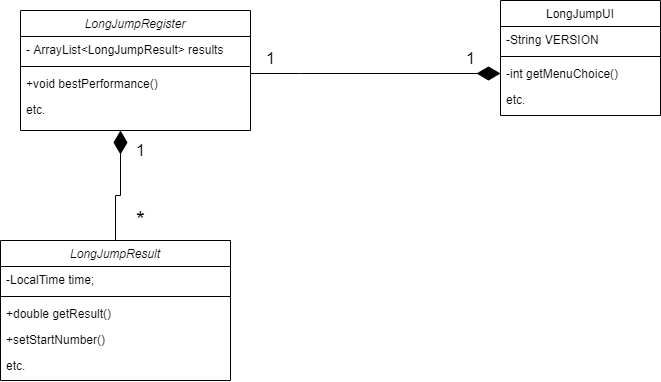

The diagram above was exported from draw.io. Its source (the exported page's mxGraphModel, read from the mxfile embedded in the PNG):
<mxGraphModel dx="1102" dy="857" grid="1" gridSize="10" guides="1" tooltips="1" connect="1" arrows="1" fold="1" page="1" pageScale="1" pageWidth="827" pageHeight="1169" math="0" shadow="0">
  <root>
    <mxCell id="WIyWlLk6GJQsqaUBKTNV-0" />
    <mxCell id="WIyWlLk6GJQsqaUBKTNV-1" parent="WIyWlLk6GJQsqaUBKTNV-0" />
    <mxCell id="zkfFHV4jXpPFQw0GAbJ--0" value="LongJumpRegister" style="swimlane;fontStyle=2;align=center;verticalAlign=top;childLayout=stackLayout;horizontal=1;startSize=26;horizontalStack=0;resizeParent=1;resizeLast=0;collapsible=1;marginBottom=0;rounded=0;shadow=0;strokeWidth=1;" parent="WIyWlLk6GJQsqaUBKTNV-1" vertex="1">
      <mxGeometry x="100" y="130" width="230" height="120" as="geometry">
        <mxRectangle x="230" y="140" width="160" height="26" as="alternateBounds" />
      </mxGeometry>
    </mxCell>
    <mxCell id="zkfFHV4jXpPFQw0GAbJ--5" value="- ArrayList&lt;LongJumpResult&gt; results" style="text;align=left;verticalAlign=top;spacingLeft=4;spacingRight=4;overflow=hidden;rotatable=0;points=[[0,0.5],[1,0.5]];portConstraint=eastwest;" parent="zkfFHV4jXpPFQw0GAbJ--0" vertex="1">
      <mxGeometry y="26" width="230" height="26" as="geometry" />
    </mxCell>
    <mxCell id="zkfFHV4jXpPFQw0GAbJ--4" value="" style="line;html=1;strokeWidth=1;align=left;verticalAlign=middle;spacingTop=-1;spacingLeft=3;spacingRight=3;rotatable=0;labelPosition=right;points=[];portConstraint=eastwest;" parent="zkfFHV4jXpPFQw0GAbJ--0" vertex="1">
      <mxGeometry y="52" width="230" height="8" as="geometry" />
    </mxCell>
    <mxCell id="BOlD3oR60wQPVadETEK4-3" value="+void bestPerformance()" style="text;align=left;verticalAlign=top;spacingLeft=4;spacingRight=4;overflow=hidden;rotatable=0;points=[[0,0.5],[1,0.5]];portConstraint=eastwest;" vertex="1" parent="zkfFHV4jXpPFQw0GAbJ--0">
      <mxGeometry y="60" width="230" height="26" as="geometry" />
    </mxCell>
    <mxCell id="BOlD3oR60wQPVadETEK4-4" value="etc. " style="text;align=left;verticalAlign=top;spacingLeft=4;spacingRight=4;overflow=hidden;rotatable=0;points=[[0,0.5],[1,0.5]];portConstraint=eastwest;" vertex="1" parent="zkfFHV4jXpPFQw0GAbJ--0">
      <mxGeometry y="86" width="230" height="26" as="geometry" />
    </mxCell>
    <mxCell id="zkfFHV4jXpPFQw0GAbJ--17" value="LongJumpUI" style="swimlane;fontStyle=0;align=center;verticalAlign=top;childLayout=stackLayout;horizontal=1;startSize=26;horizontalStack=0;resizeParent=1;resizeLast=0;collapsible=1;marginBottom=0;rounded=0;shadow=0;strokeWidth=1;" parent="WIyWlLk6GJQsqaUBKTNV-1" vertex="1">
      <mxGeometry x="580" y="120" width="160" height="115" as="geometry">
        <mxRectangle x="550" y="140" width="160" height="26" as="alternateBounds" />
      </mxGeometry>
    </mxCell>
    <mxCell id="zkfFHV4jXpPFQw0GAbJ--18" value="-String VERSION" style="text;align=left;verticalAlign=top;spacingLeft=4;spacingRight=4;overflow=hidden;rotatable=0;points=[[0,0.5],[1,0.5]];portConstraint=eastwest;" parent="zkfFHV4jXpPFQw0GAbJ--17" vertex="1">
      <mxGeometry y="26" width="160" height="26" as="geometry" />
    </mxCell>
    <mxCell id="zkfFHV4jXpPFQw0GAbJ--23" value="" style="line;html=1;strokeWidth=1;align=left;verticalAlign=middle;spacingTop=-1;spacingLeft=3;spacingRight=3;rotatable=0;labelPosition=right;points=[];portConstraint=eastwest;" parent="zkfFHV4jXpPFQw0GAbJ--17" vertex="1">
      <mxGeometry y="52" width="160" height="8" as="geometry" />
    </mxCell>
    <mxCell id="zkfFHV4jXpPFQw0GAbJ--24" value="-int getMenuChoice()" style="text;align=left;verticalAlign=top;spacingLeft=4;spacingRight=4;overflow=hidden;rotatable=0;points=[[0,0.5],[1,0.5]];portConstraint=eastwest;" parent="zkfFHV4jXpPFQw0GAbJ--17" vertex="1">
      <mxGeometry y="60" width="160" height="26" as="geometry" />
    </mxCell>
    <mxCell id="zkfFHV4jXpPFQw0GAbJ--25" value="etc." style="text;align=left;verticalAlign=top;spacingLeft=4;spacingRight=4;overflow=hidden;rotatable=0;points=[[0,0.5],[1,0.5]];portConstraint=eastwest;" parent="zkfFHV4jXpPFQw0GAbJ--17" vertex="1">
      <mxGeometry y="86" width="160" height="26" as="geometry" />
    </mxCell>
    <mxCell id="BOlD3oR60wQPVadETEK4-6" style="edgeStyle=orthogonalEdgeStyle;rounded=0;orthogonalLoop=1;jettySize=auto;html=1;entryX=0;entryY=0.5;entryDx=0;entryDy=0;endArrow=diamondThin;endFill=1;endSize=21;" edge="1" parent="WIyWlLk6GJQsqaUBKTNV-1" source="BOlD3oR60wQPVadETEK4-3" target="zkfFHV4jXpPFQw0GAbJ--24">
      <mxGeometry relative="1" as="geometry">
        <mxPoint x="473.03999999999996" y="149.00199999999995" as="targetPoint" />
        <Array as="points">
          <mxPoint x="380" y="193" />
          <mxPoint x="380" y="193" />
        </Array>
      </mxGeometry>
    </mxCell>
    <mxCell id="BOlD3oR60wQPVadETEK4-12" style="edgeStyle=orthogonalEdgeStyle;rounded=0;orthogonalLoop=1;jettySize=auto;html=1;endArrow=diamondThin;endFill=1;endSize=21;" edge="1" parent="WIyWlLk6GJQsqaUBKTNV-1" source="BOlD3oR60wQPVadETEK4-7">
      <mxGeometry relative="1" as="geometry">
        <mxPoint x="200" y="250" as="targetPoint" />
      </mxGeometry>
    </mxCell>
    <mxCell id="BOlD3oR60wQPVadETEK4-7" value="LongJumpResult" style="swimlane;fontStyle=2;align=center;verticalAlign=top;childLayout=stackLayout;horizontal=1;startSize=26;horizontalStack=0;resizeParent=1;resizeLast=0;collapsible=1;marginBottom=0;rounded=0;shadow=0;strokeWidth=1;" vertex="1" parent="WIyWlLk6GJQsqaUBKTNV-1">
      <mxGeometry x="80" y="360" width="230" height="140" as="geometry">
        <mxRectangle x="230" y="140" width="160" height="26" as="alternateBounds" />
      </mxGeometry>
    </mxCell>
    <mxCell id="BOlD3oR60wQPVadETEK4-8" value="-LocalTime time;&#10;" style="text;align=left;verticalAlign=top;spacingLeft=4;spacingRight=4;overflow=hidden;rotatable=0;points=[[0,0.5],[1,0.5]];portConstraint=eastwest;" vertex="1" parent="BOlD3oR60wQPVadETEK4-7">
      <mxGeometry y="26" width="230" height="26" as="geometry" />
    </mxCell>
    <mxCell id="BOlD3oR60wQPVadETEK4-9" value="" style="line;html=1;strokeWidth=1;align=left;verticalAlign=middle;spacingTop=-1;spacingLeft=3;spacingRight=3;rotatable=0;labelPosition=right;points=[];portConstraint=eastwest;" vertex="1" parent="BOlD3oR60wQPVadETEK4-7">
      <mxGeometry y="52" width="230" height="8" as="geometry" />
    </mxCell>
    <mxCell id="BOlD3oR60wQPVadETEK4-10" value="+double getResult()" style="text;align=left;verticalAlign=top;spacingLeft=4;spacingRight=4;overflow=hidden;rotatable=0;points=[[0,0.5],[1,0.5]];portConstraint=eastwest;" vertex="1" parent="BOlD3oR60wQPVadETEK4-7">
      <mxGeometry y="60" width="230" height="26" as="geometry" />
    </mxCell>
    <mxCell id="BOlD3oR60wQPVadETEK4-11" value="+setStartNumber()" style="text;align=left;verticalAlign=top;spacingLeft=4;spacingRight=4;overflow=hidden;rotatable=0;points=[[0,0.5],[1,0.5]];portConstraint=eastwest;" vertex="1" parent="BOlD3oR60wQPVadETEK4-7">
      <mxGeometry y="86" width="230" height="26" as="geometry" />
    </mxCell>
    <mxCell id="BOlD3oR60wQPVadETEK4-13" value="etc." style="text;align=left;verticalAlign=top;spacingLeft=4;spacingRight=4;overflow=hidden;rotatable=0;points=[[0,0.5],[1,0.5]];portConstraint=eastwest;" vertex="1" parent="BOlD3oR60wQPVadETEK4-7">
      <mxGeometry y="112" width="230" height="26" as="geometry" />
    </mxCell>
    <mxCell id="BOlD3oR60wQPVadETEK4-14" value="&lt;font style=&quot;font-size: 17px&quot;&gt;1&lt;/font&gt;" style="text;html=1;align=center;verticalAlign=middle;resizable=0;points=[];autosize=1;strokeColor=none;fillColor=none;" vertex="1" parent="WIyWlLk6GJQsqaUBKTNV-1">
      <mxGeometry x="540" y="167.5" width="20" height="20" as="geometry" />
    </mxCell>
    <mxCell id="BOlD3oR60wQPVadETEK4-16" value="&lt;font style=&quot;font-size: 17px&quot;&gt;1&lt;/font&gt;" style="text;html=1;align=center;verticalAlign=middle;resizable=0;points=[];autosize=1;strokeColor=none;fillColor=none;" vertex="1" parent="WIyWlLk6GJQsqaUBKTNV-1">
      <mxGeometry x="340" y="167.5" width="20" height="20" as="geometry" />
    </mxCell>
    <mxCell id="BOlD3oR60wQPVadETEK4-17" value="&lt;font style=&quot;font-size: 17px&quot;&gt;1&lt;/font&gt;" style="text;html=1;align=center;verticalAlign=middle;resizable=0;points=[];autosize=1;strokeColor=none;fillColor=none;strokeWidth=4;" vertex="1" parent="WIyWlLk6GJQsqaUBKTNV-1">
      <mxGeometry x="210" y="260" width="20" height="20" as="geometry" />
    </mxCell>
    <mxCell id="BOlD3oR60wQPVadETEK4-18" value="&lt;font style=&quot;font-size: 23px&quot;&gt;*&lt;/font&gt;" style="text;html=1;align=center;verticalAlign=middle;resizable=0;points=[];autosize=1;strokeColor=none;fillColor=none;strokeWidth=1;perimeterSpacing=1;" vertex="1" parent="WIyWlLk6GJQsqaUBKTNV-1">
      <mxGeometry x="210" y="330" width="20" height="20" as="geometry" />
    </mxCell>
  </root>
</mxGraphModel>